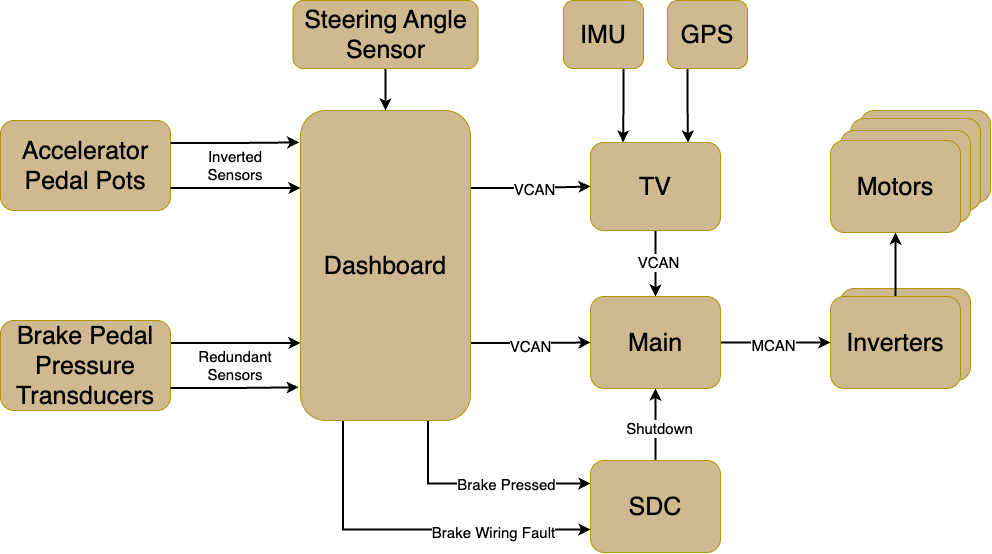

The diagram above was exported from draw.io. Its source (the exported page's mxGraphModel, read from the mxfile embedded in the PNG):
<mxGraphModel dx="1700" dy="3230" grid="1" gridSize="10" guides="1" tooltips="1" connect="1" arrows="1" fold="1" page="1" pageScale="1" pageWidth="850" pageHeight="1100" background="#ffffff" math="0" shadow="0">
  <root>
    <mxCell id="0" />
    <mxCell id="1" parent="0" />
    <mxCell id="31" value="&lt;font style=&quot;font-size: 25px;&quot;&gt;Inverters&lt;/font&gt;" style="rounded=1;whiteSpace=wrap;html=1;fillColor=light-dark(#CFB991,#CFB991);fontColor=#000000;strokeColor=#B09500;" vertex="1" parent="1">
      <mxGeometry x="830" y="428" width="130" height="92" as="geometry" />
    </mxCell>
    <mxCell id="32" value="&lt;font style=&quot;font-size: 25px;&quot;&gt;Motors&lt;/font&gt;" style="rounded=1;whiteSpace=wrap;html=1;fillColor=light-dark(#CFB991,#CFB991);fontColor=#000000;strokeColor=#B09500;" vertex="1" parent="1">
      <mxGeometry x="850" y="250" width="130" height="92" as="geometry" />
    </mxCell>
    <mxCell id="33" value="&lt;font style=&quot;font-size: 25px;&quot;&gt;Motors&lt;/font&gt;" style="rounded=1;whiteSpace=wrap;html=1;fillColor=light-dark(#CFB991,#CFB991);fontColor=#000000;strokeColor=#B09500;" vertex="1" parent="1">
      <mxGeometry x="840" y="258" width="130" height="92" as="geometry" />
    </mxCell>
    <mxCell id="34" value="&lt;font style=&quot;font-size: 25px;&quot;&gt;Motors&lt;/font&gt;" style="rounded=1;whiteSpace=wrap;html=1;fillColor=light-dark(#CFB991,#CFB991);fontColor=#000000;strokeColor=#B09500;" vertex="1" parent="1">
      <mxGeometry x="830" y="270" width="130" height="92" as="geometry" />
    </mxCell>
    <mxCell id="35" value="&lt;font style=&quot;font-size: 25px;&quot;&gt;Accelerator Pedal Pots&lt;/font&gt;" style="rounded=1;whiteSpace=wrap;html=1;fillColor=light-dark(#CFB991,#CFB991);fontColor=#000000;strokeColor=#B09500;" vertex="1" parent="1">
      <mxGeometry x="-10" y="260" width="170" height="90" as="geometry" />
    </mxCell>
    <mxCell id="36" style="edgeStyle=orthogonalEdgeStyle;rounded=0;orthogonalLoop=1;jettySize=auto;html=1;exitX=1;exitY=0.25;exitDx=0;exitDy=0;entryX=0;entryY=0.75;entryDx=0;entryDy=0;strokeWidth=2;" edge="1" parent="1" source="37" target="47">
      <mxGeometry relative="1" as="geometry" />
    </mxCell>
    <mxCell id="37" value="&lt;font style=&quot;font-size: 25px;&quot;&gt;Brake Pedal Pressure Transducers&lt;/font&gt;" style="rounded=1;whiteSpace=wrap;html=1;fillColor=light-dark(#CFB991,#CFB991);fontColor=#000000;strokeColor=#B09500;" vertex="1" parent="1">
      <mxGeometry x="-10" y="460" width="170" height="90" as="geometry" />
    </mxCell>
    <mxCell id="38" style="edgeStyle=orthogonalEdgeStyle;rounded=0;orthogonalLoop=1;jettySize=auto;html=1;exitX=1;exitY=0.75;exitDx=0;exitDy=0;entryX=0;entryY=0.25;entryDx=0;entryDy=0;strokeWidth=2;" edge="1" parent="1" source="35" target="47">
      <mxGeometry relative="1" as="geometry">
        <mxPoint x="292.21000000000004" y="326.9" as="targetPoint" />
      </mxGeometry>
    </mxCell>
    <mxCell id="39" style="edgeStyle=orthogonalEdgeStyle;rounded=0;orthogonalLoop=1;jettySize=auto;html=1;exitX=1;exitY=0.25;exitDx=0;exitDy=0;entryX=-0.007;entryY=0.103;entryDx=0;entryDy=0;entryPerimeter=0;strokeWidth=2;" edge="1" parent="1" source="35" target="47">
      <mxGeometry relative="1" as="geometry">
        <mxPoint x="290.8499999999999" y="282.5" as="targetPoint" />
      </mxGeometry>
    </mxCell>
    <mxCell id="40" style="edgeStyle=orthogonalEdgeStyle;rounded=0;orthogonalLoop=1;jettySize=auto;html=1;exitX=1;exitY=0.25;exitDx=0;exitDy=0;entryX=0;entryY=0.5;entryDx=0;entryDy=0;strokeWidth=2;" edge="1" parent="1" source="47" target="52">
      <mxGeometry relative="1" as="geometry" />
    </mxCell>
    <mxCell id="41" value="&lt;font style=&quot;font-size: 15px;&quot;&gt;VCAN&lt;/font&gt;" style="edgeLabel;html=1;align=center;verticalAlign=middle;resizable=0;points=[];" connectable="0" vertex="1" parent="40">
      <mxGeometry x="-0.0491" y="-1" relative="1" as="geometry">
        <mxPoint x="3" y="-1" as="offset" />
      </mxGeometry>
    </mxCell>
    <mxCell id="42" style="edgeStyle=orthogonalEdgeStyle;rounded=0;orthogonalLoop=1;jettySize=auto;html=1;exitX=1;exitY=0.75;exitDx=0;exitDy=0;entryX=0;entryY=0.5;entryDx=0;entryDy=0;strokeWidth=2;" edge="1" parent="1" source="47" target="55">
      <mxGeometry relative="1" as="geometry">
        <mxPoint x="610" y="482.28571428571433" as="targetPoint" />
      </mxGeometry>
    </mxCell>
    <mxCell id="43" value="&lt;font style=&quot;font-size: 15px;&quot;&gt;VCAN&lt;/font&gt;" style="edgeLabel;html=1;align=center;verticalAlign=middle;resizable=0;points=[];" connectable="0" vertex="1" parent="42">
      <mxGeometry x="-0.0041" y="-2" relative="1" as="geometry">
        <mxPoint x="-2" as="offset" />
      </mxGeometry>
    </mxCell>
    <mxCell id="44" style="edgeStyle=orthogonalEdgeStyle;rounded=0;orthogonalLoop=1;jettySize=auto;html=1;exitX=0.75;exitY=1;exitDx=0;exitDy=0;entryX=0;entryY=0.25;entryDx=0;entryDy=0;strokeWidth=2;" edge="1" parent="1" source="47" target="66">
      <mxGeometry relative="1" as="geometry" />
    </mxCell>
    <mxCell id="45" value="&lt;font style=&quot;font-size: 15px;&quot;&gt;Brake Pressed&lt;/font&gt;" style="edgeLabel;html=1;align=center;verticalAlign=middle;resizable=0;points=[];" connectable="0" vertex="1" parent="44">
      <mxGeometry x="0.1308" y="2" relative="1" as="geometry">
        <mxPoint x="14" y="1" as="offset" />
      </mxGeometry>
    </mxCell>
    <mxCell id="46" style="edgeStyle=orthogonalEdgeStyle;rounded=0;orthogonalLoop=1;jettySize=auto;html=1;exitX=0.25;exitY=1;exitDx=0;exitDy=0;entryX=0;entryY=0.75;entryDx=0;entryDy=0;strokeWidth=2;" edge="1" parent="1" source="47" target="66">
      <mxGeometry relative="1" as="geometry" />
    </mxCell>
    <mxCell id="47" value="&lt;font style=&quot;font-size: 25px;&quot;&gt;Dashboard&lt;/font&gt;" style="rounded=1;whiteSpace=wrap;html=1;fillColor=light-dark(#CFB991,#CFB991);fontColor=#000000;strokeColor=#B09500;" vertex="1" parent="1">
      <mxGeometry x="290" y="250" width="170" height="310" as="geometry" />
    </mxCell>
    <mxCell id="48" style="edgeStyle=orthogonalEdgeStyle;rounded=0;orthogonalLoop=1;jettySize=auto;html=1;exitX=1;exitY=0.75;exitDx=0;exitDy=0;entryX=-0.011;entryY=0.893;entryDx=0;entryDy=0;entryPerimeter=0;strokeWidth=2;" edge="1" parent="1" source="37" target="47">
      <mxGeometry relative="1" as="geometry" />
    </mxCell>
    <mxCell id="49" value="&lt;font style=&quot;font-size: 15px;&quot;&gt;Redundant Sensors&lt;/font&gt;" style="text;html=1;whiteSpace=wrap;strokeColor=none;fillColor=none;align=center;verticalAlign=middle;rounded=0;" vertex="1" parent="1">
      <mxGeometry x="180" y="490" width="90" height="30" as="geometry" />
    </mxCell>
    <mxCell id="50" value="&lt;font style=&quot;font-size: 15px;&quot;&gt;Inverted Sensors&lt;/font&gt;" style="text;html=1;whiteSpace=wrap;strokeColor=none;fillColor=none;align=center;verticalAlign=middle;rounded=0;" vertex="1" parent="1">
      <mxGeometry x="180" y="290" width="90" height="30" as="geometry" />
    </mxCell>
    <mxCell id="51" style="edgeStyle=orthogonalEdgeStyle;rounded=0;orthogonalLoop=1;jettySize=auto;html=1;exitX=0.5;exitY=1;exitDx=0;exitDy=0;entryX=0.5;entryY=0;entryDx=0;entryDy=0;strokeWidth=2;" edge="1" parent="1" source="52" target="55">
      <mxGeometry relative="1" as="geometry" />
    </mxCell>
    <mxCell id="52" value="&lt;font style=&quot;font-size: 25px;&quot;&gt;TV&lt;/font&gt;" style="rounded=1;whiteSpace=wrap;html=1;fillColor=light-dark(#CFB991,#CFB991);fontColor=#000000;strokeColor=#B09500;" vertex="1" parent="1">
      <mxGeometry x="580" y="282" width="130" height="88" as="geometry" />
    </mxCell>
    <mxCell id="53" style="edgeStyle=orthogonalEdgeStyle;rounded=0;orthogonalLoop=1;jettySize=auto;html=1;exitX=1;exitY=0.5;exitDx=0;exitDy=0;entryX=0;entryY=0.5;entryDx=0;entryDy=0;strokeWidth=2;" edge="1" parent="1" source="55" target="58">
      <mxGeometry relative="1" as="geometry" />
    </mxCell>
    <mxCell id="54" value="&lt;font style=&quot;font-size: 15px;&quot;&gt;MCAN&lt;/font&gt;" style="edgeLabel;html=1;align=center;verticalAlign=middle;resizable=0;points=[];" connectable="0" vertex="1" parent="53">
      <mxGeometry x="-0.0857" y="-2" relative="1" as="geometry">
        <mxPoint y="-2" as="offset" />
      </mxGeometry>
    </mxCell>
    <mxCell id="55" value="&lt;font style=&quot;font-size: 25px;&quot;&gt;Main&lt;/font&gt;" style="rounded=1;whiteSpace=wrap;html=1;fillColor=light-dark(#CFB991,#CFB991);fontColor=#000000;strokeColor=#B09500;" vertex="1" parent="1">
      <mxGeometry x="580" y="436" width="130" height="92" as="geometry" />
    </mxCell>
    <mxCell id="56" value="&lt;font style=&quot;font-size: 15px;&quot;&gt;VCAN&lt;/font&gt;" style="edgeLabel;html=1;align=center;verticalAlign=middle;resizable=0;points=[];" connectable="0" vertex="1" parent="1">
      <mxGeometry x="645" y="399" as="geometry" />
    </mxCell>
    <mxCell id="57" style="edgeStyle=orthogonalEdgeStyle;rounded=0;orthogonalLoop=1;jettySize=auto;html=1;exitX=0.5;exitY=0;exitDx=0;exitDy=0;entryX=0.5;entryY=1;entryDx=0;entryDy=0;strokeWidth=2;" edge="1" parent="1" source="58" target="59">
      <mxGeometry relative="1" as="geometry" />
    </mxCell>
    <mxCell id="58" value="&lt;font style=&quot;font-size: 25px;&quot;&gt;Inverters&lt;/font&gt;" style="rounded=1;whiteSpace=wrap;html=1;fillColor=light-dark(#CFB991,#CFB991);fontColor=#000000;strokeColor=#B09500;" vertex="1" parent="1">
      <mxGeometry x="820" y="436" width="130" height="92" as="geometry" />
    </mxCell>
    <mxCell id="59" value="&lt;font style=&quot;font-size: 25px;&quot;&gt;Motors&lt;/font&gt;" style="rounded=1;whiteSpace=wrap;html=1;fillColor=light-dark(#CFB991,#CFB991);fontColor=#000000;strokeColor=#B09500;" vertex="1" parent="1">
      <mxGeometry x="820" y="280" width="130" height="92" as="geometry" />
    </mxCell>
    <mxCell id="60" style="edgeStyle=orthogonalEdgeStyle;rounded=0;orthogonalLoop=1;jettySize=auto;html=1;exitX=0.75;exitY=1;exitDx=0;exitDy=0;entryX=0.25;entryY=0;entryDx=0;entryDy=0;strokeWidth=2;" edge="1" parent="1" source="61" target="52">
      <mxGeometry relative="1" as="geometry" />
    </mxCell>
    <mxCell id="61" value="&lt;font style=&quot;font-size: 25px;&quot;&gt;IMU&lt;/font&gt;" style="rounded=1;whiteSpace=wrap;html=1;fillColor=light-dark(#CFB991,#CFB991);fontColor=#000000;strokeColor=#B09500;" vertex="1" parent="1">
      <mxGeometry x="553" y="140" width="80" height="68" as="geometry" />
    </mxCell>
    <mxCell id="62" style="edgeStyle=orthogonalEdgeStyle;rounded=0;orthogonalLoop=1;jettySize=auto;html=1;exitX=0.25;exitY=1;exitDx=0;exitDy=0;entryX=0.75;entryY=0;entryDx=0;entryDy=0;strokeWidth=2;" edge="1" parent="1" source="63" target="52">
      <mxGeometry relative="1" as="geometry" />
    </mxCell>
    <mxCell id="63" value="&lt;font style=&quot;font-size: 25px;&quot;&gt;GPS&lt;/font&gt;" style="rounded=1;whiteSpace=wrap;html=1;fillColor=light-dark(#CFB991,#CFB991);fontColor=#000000;strokeColor=#B09500;" vertex="1" parent="1">
      <mxGeometry x="657" y="140" width="80" height="68" as="geometry" />
    </mxCell>
    <mxCell id="64" style="edgeStyle=orthogonalEdgeStyle;rounded=0;orthogonalLoop=1;jettySize=auto;html=1;exitX=0.5;exitY=0;exitDx=0;exitDy=0;entryX=0.5;entryY=1;entryDx=0;entryDy=0;strokeWidth=2;" edge="1" parent="1" source="66" target="55">
      <mxGeometry relative="1" as="geometry" />
    </mxCell>
    <mxCell id="65" value="&lt;font style=&quot;font-size: 15px;&quot;&gt;Shutdown&lt;/font&gt;" style="edgeLabel;html=1;align=center;verticalAlign=middle;resizable=0;points=[];" connectable="0" vertex="1" parent="64">
      <mxGeometry x="-0.0833" y="-1" relative="1" as="geometry">
        <mxPoint as="offset" />
      </mxGeometry>
    </mxCell>
    <mxCell id="66" value="&lt;font style=&quot;font-size: 25px;&quot;&gt;SDC&lt;/font&gt;" style="rounded=1;whiteSpace=wrap;html=1;fillColor=light-dark(#CFB991,#CFB991);fontColor=#000000;strokeColor=#B09500;" vertex="1" parent="1">
      <mxGeometry x="580" y="600" width="130" height="92" as="geometry" />
    </mxCell>
    <mxCell id="67" value="&lt;font style=&quot;font-size: 15px;&quot;&gt;Brake Wiring Fault&lt;/font&gt;" style="edgeLabel;html=1;align=center;verticalAlign=middle;resizable=0;points=[];" connectable="0" vertex="1" parent="1">
      <mxGeometry x="480" y="669" as="geometry" />
    </mxCell>
    <mxCell id="68" style="edgeStyle=orthogonalEdgeStyle;rounded=0;orthogonalLoop=1;jettySize=auto;html=1;exitX=0.5;exitY=1;exitDx=0;exitDy=0;entryX=0.5;entryY=0;entryDx=0;entryDy=0;strokeWidth=2;" edge="1" parent="1" source="69" target="47">
      <mxGeometry relative="1" as="geometry" />
    </mxCell>
    <mxCell id="69" value="&lt;font style=&quot;font-size: 25px;&quot;&gt;Steering Angle Sensor&lt;/font&gt;" style="rounded=1;whiteSpace=wrap;html=1;fillColor=light-dark(#CFB991,#CFB991);fontColor=#000000;strokeColor=#B09500;" vertex="1" parent="1">
      <mxGeometry x="282.5" y="140" width="185" height="68" as="geometry" />
    </mxCell>
  </root>
</mxGraphModel>